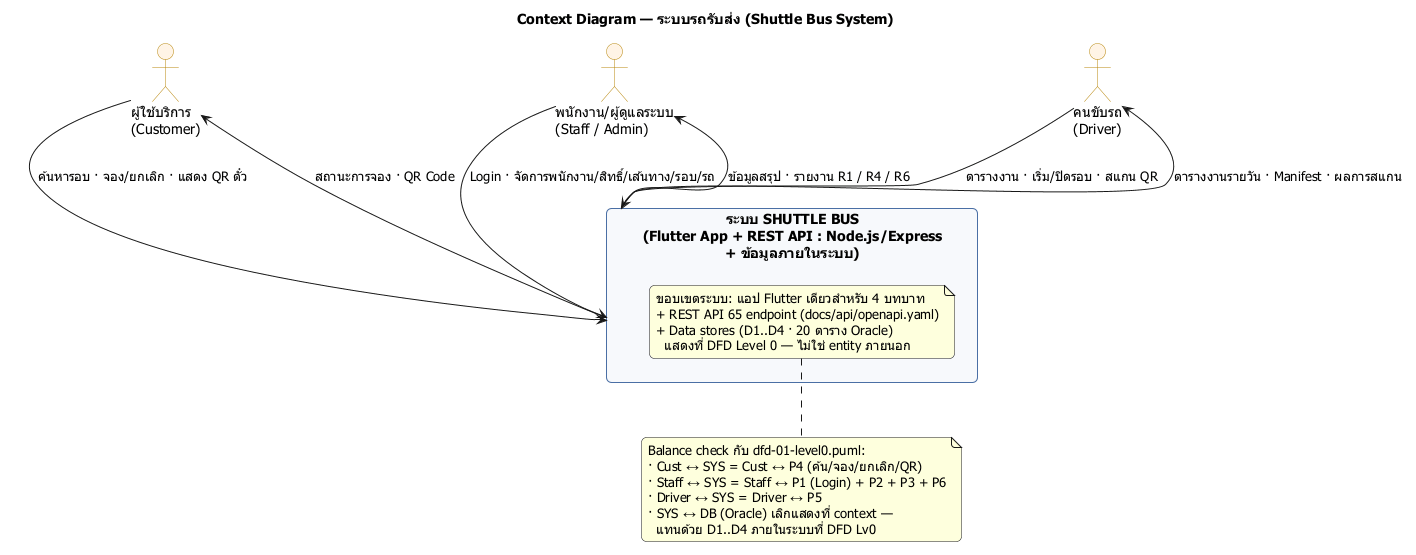

The diagram above was rendered by PlantUML. Its source (embedded in the PNG):
@startuml dfd-00-context
skinparamlocked defaultFontName Tahoma
' T-010 (Sprint 3) — A2: Context Diagram
' อ้างอิง: usecase-spec.md UC-01..UC-30
' Crosscheck กับ dfd-01-level0.puml: context แสดงเฉพาะระบบ + external actors เท่านั้น
' — data stores (D1..D4 / 20 ตาราง Oracle) อยู่ในระบบ จึงแสดงที่ DFD Lv0 ไม่แสดงที่นี่

title Context Diagram — ระบบรถรับส่ง (Shuttle Bus System)

skinparam shadowing false
skinparam roundCorner 10
skinparam actor {
  BackgroundColor #FFF4E6
  BorderColor #B8860B
}
skinparam rectangle {
  BackgroundColor #F7F9FC
  BorderColor #4A6FA5
}
skinparam database {
  BackgroundColor #E8F5E9
  BorderColor #2E7D32
}

actor "ผู้ใช้บริการ\n(Customer)" as Cust
actor "พนักงาน/ผู้ดูแลระบบ\n(Staff / Admin)" as Staff
actor "คนขับรถ\n(Driver)" as Driver

rectangle "ระบบ SHUTTLE BUS\n(Flutter App + REST API : Node.js/Express\n+ ข้อมูลภายในระบบ)" as SYS {
  note as N1
    ขอบเขตระบบ: แอป Flutter เดียวสำหรับ 4 บทบาท
    + REST API 65 endpoint (docs/api/openapi.yaml)
    + Data stores (D1..D4 · 20 ตาราง Oracle)
      แสดงที่ DFD Level 0 — ไม่ใช่ entity ภายนอก
  end note
}

 Cust --> SYS : ค้นหารอบ · จอง/ยกเลิก · แสดง QR ตั๋ว
 Cust <-- SYS : สถานะการจอง · QR Code

 Staff --> SYS : Login · จัดการพนักงาน/สิทธิ์/เส้นทาง/รอบ/รถ
 Staff <-- SYS : ข้อมูลสรุป · รายงาน R1 / R4 / R6

 Driver --> SYS : ตารางงาน · เริ่ม/ปิดรอบ · สแกน QR
 Driver <-- SYS : ตารางงานรายวัน · Manifest · ผลการสแกน

 note bottom
   Balance check กับ dfd-01-level0.puml:
   · Cust ↔ SYS = Cust ↔ P4 (ค้น/จอง/ยกเลิก/QR)
   · Staff ↔ SYS = Staff ↔ P1 (Login) + P2 + P3 + P6
   · Driver ↔ SYS = Driver ↔ P5
   · SYS ↔ DB (Oracle) เลิกแสดงที่ context —
     แทนด้วย D1..D4 ภายในระบบที่ DFD Lv0
 end note
@enduml